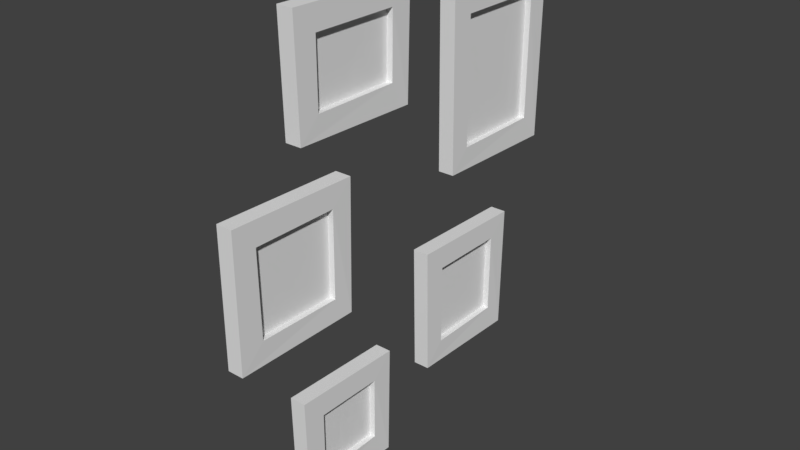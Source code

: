 # Source: small_picture_cluster.blend  (saved by Blender 2.78.0; exported with 4.5.12 LTS)
import bpy
from mathutils import Matrix  # noqa: F401  (used for matrix-valued properties, if any)

bpy.ops.wm.read_factory_settings(use_empty=True)
scene = bpy.context.scene
scene.name = 'Scene'

# ---- collections
col_collection_1 = bpy.data.collections.new('Collection 1'); scene.collection.children.link(col_collection_1)

# ---- world
world_world = bpy.data.worlds.new('World'); scene.world = world_world
world_world.color = (0.05088, 0.05088, 0.05088)
world_world.use_sun_shadow = False
world_world.sun_shadow_jitter_overblur = 0.0
world_world.cycles.sampling_method = 'MANUAL'

# ---- meshes
me_cube_001 = bpy.data.meshes.new('Cube.001')
me_cube_001.from_pydata([(0.07917, -0.4503, -0.148), (0.07917, -0.4503, 0.1947), (0.07917, -0.1153, -0.1469), (0.07917, -0.1098, 0.1892), (0.1212, -0.4503, -0.148), (0.1212, -0.4503, 0.1947), (0.1202, -0.1149, -0.1465), (0.1212, -0.1098, 0.1892), (0.1212, -0.1666, 0.1325), (0.1191, -0.1658, -0.09054), (0.1212, -0.3872, -0.08811), (0.1212, -0.3903, 0.1325), (0.1053, -0.1666, 0.1325), (0.07917, -0.1153, -0.1469), (0.1053, -0.3903, 0.1325), (0.1053, -0.3872, -0.08811), (0.1032, -0.1658, -0.09054), (0.07917, 0.2527, 0.06247), (0.07917, 0.2464, 0.5116), (0.07917, 0.6049, 0.05573), (0.07917, 0.6104, 0.5061), (0.1212, 0.2527, 0.06247), (0.1212, 0.2464, 0.5116), (0.1202, 0.6053, 0.05608), (0.1212, 0.6104, 0.5061), (0.1212, 0.5536, 0.4494), (0.1191, 0.5544, 0.1198), (0.1212, 0.3064, 0.1191), (0.1212, 0.3064, 0.4494), (0.1053, 0.5536, 0.4494), (0.07917, 0.6049, 0.05573), (0.1053, 0.3064, 0.4494), (0.1053, 0.3064, 0.1191), (0.1032, 0.5544, 0.1198), (0.07917, 0.1649, -0.4463), (0.07917, 0.1586, -0.1142), (0.07917, 0.4766, -0.453), (0.07917, 0.482, -0.1197), (0.1212, 0.1649, -0.4463), (0.1212, 0.1586, -0.1142), (0.1202, 0.477, -0.4527), (0.1212, 0.482, -0.1197), (0.1212, 0.4253, -0.1764), (0.1191, 0.4261, -0.389), (0.1212, 0.2186, -0.3897), (0.1212, 0.2186, -0.1764), (0.1053, 0.4253, -0.1764), (0.07917, 0.4766, -0.453), (0.1053, 0.2186, -0.1764), (0.1053, 0.2186, -0.3897), (0.1032, 0.4261, -0.389), (0.07917, -0.2539, 0.3011), (0.07917, -0.2601, 0.5881), (0.07917, 0.08264, 0.2943), (0.07917, 0.08808, 0.5827), (0.1212, -0.2539, 0.3011), (0.1212, -0.2601, 0.5881), (0.1202, 0.08305, 0.2947), (0.1212, 0.08808, 0.5827), (0.1212, 0.03134, 0.5259), (0.1191, 0.03216, 0.3584), (0.1212, -0.2001, 0.3577), (0.1212, -0.2001, 0.5259), (0.1053, 0.03134, 0.5259), (0.07917, 0.08264, 0.2943), (0.1053, -0.2001, 0.5259), (0.1053, -0.2001, 0.3577), (0.1032, 0.03216, 0.3584), (0.07917, -0.2719, -0.5994), (0.07917, -0.2781, -0.3123), (0.07917, 0.0106, -0.6061), (0.07917, 0.01604, -0.3178), (0.1212, -0.2719, -0.5994), (0.1212, -0.2781, -0.3123), (0.1202, 0.01101, -0.6058), (0.1212, 0.01604, -0.3178), (0.1212, -0.0407, -0.3745), (0.1191, -0.03988, -0.542), (0.1212, -0.2181, -0.5427), (0.1212, -0.2181, -0.3745), (0.1053, -0.0407, -0.3745), (0.07917, 0.0106, -0.6061), (0.1053, -0.2181, -0.3745), (0.1053, -0.2181, -0.5427), (0.1032, -0.03988, -0.542), (0.1048, 0.3541, 0.1193), (0.1036, 0.5034, 0.1197), (0.1048, 0.3619, 0.2314), (0.1044, 0.4066, 0.2647), (0.1045, 0.3865, 0.2834), (0.1046, 0.3796, 0.3084), (0.1047, 0.3848, 0.3614), (0.1048, 0.4274, 0.378), (0.1046, 0.4711, 0.3479), (0.1043, 0.4659, 0.2959), (0.1042, 0.4524, 0.272), (0.1039, 0.495, 0.2293), (0.1042, -0.08036, 0.3581), (0.1042, -0.08438, 0.4137), (0.1045, -0.04375, 0.4634), (0.1046, 0.005398, 0.4684), (0.1044, 0.03167, 0.4584), (0.1045, -0.1523, -0.5425), (0.1036, -0.07055, -0.5422), (0.1044, -0.1478, -0.501), (0.1044, -0.1468, -0.4629), (0.1045, -0.1538, -0.478), (0.1045, -0.1558, -0.5051), (0.1046, -0.1613, -0.492), (0.1046, -0.1613, -0.4679), (0.1045, -0.1458, -0.4379), (0.1047, -0.1533, -0.4233), (0.1049, -0.1428, -0.4068), (0.1048, -0.1232, -0.4078), (0.1045, -0.1187, -0.4333), (0.1044, -0.1232, -0.4449), (0.1043, -0.1032, -0.4539), (0.1044, -0.09263, -0.4464), (0.1046, -0.09714, -0.4318), (0.1048, -0.08611, -0.4103), (0.1048, -0.07307, -0.4133), (0.1046, -0.06404, -0.4318), (0.1043, -0.07307, -0.4504), (0.1041, -0.06153, -0.4674), (0.1036, -0.05752, -0.5066), (0.104, -0.07106, -0.4745), (0.1044, -0.1418, -0.5424), (0.1041, -0.1172, -0.5423), (0.104, -0.1097, -0.5423), (0.1039, -0.1006, -0.5423), (0.1038, -0.08861, -0.5422), (0.1037, -0.08008, -0.5422), (0.104, -0.08511, -0.5091), (0.1042, -0.1037, -0.4695), (0.1043, -0.1122, -0.4674), (0.1042, -0.1102, -0.5136), (0.1043, -0.1277, -0.5036), (0.1044, -0.1378, -0.5256)], [], [(11, 10, 15, 14), (2, 3, 7, 6), (5, 4, 10, 11), (4, 5, 1, 0), (13, 6, 4, 0), (7, 3, 1, 5), (4, 6, 9, 10), (7, 5, 11, 8), (6, 7, 8, 9), (16, 12, 14, 15), (9, 8, 12, 16), (10, 9, 16, 15), (8, 11, 14, 12), (28, 27, 32, 31), (19, 20, 24, 23), (22, 21, 27, 28), (21, 22, 18, 17), (30, 23, 21, 17), (24, 20, 18, 22), (21, 23, 26, 27), (24, 22, 28, 25), (23, 24, 25, 26), (33, 29, 31, 32, 85, 87, 88, 89, 90, 91, 92, 93, 94, 95, 96, 86), (26, 25, 29, 33), (27, 26, 33, 86, 85, 32), (25, 28, 31, 29), (45, 44, 49, 48), (36, 37, 41, 40), (39, 38, 44, 45), (38, 39, 35, 34), (47, 40, 38, 34), (41, 37, 35, 39), (38, 40, 43, 44), (41, 39, 45, 42), (40, 41, 42, 43), (50, 46, 48, 49), (43, 42, 46, 50), (44, 43, 50, 49), (42, 45, 48, 46), (62, 61, 66, 65), (53, 54, 58, 57), (56, 55, 61, 62), (55, 56, 52, 51), (64, 57, 55, 51), (58, 54, 52, 56), (55, 57, 60, 61), (58, 56, 62, 59), (57, 58, 59, 60), (67, 101, 100, 99, 98, 97), (60, 59, 63, 101, 67), (61, 60, 67, 97, 66), (59, 62, 65, 63), (79, 78, 83, 82), (70, 71, 75, 74), (73, 72, 78, 79), (72, 73, 69, 68), (81, 74, 72, 68), (75, 71, 69, 73), (72, 74, 77, 78), (75, 73, 79, 76), (74, 75, 76, 77), (84, 80, 82, 83, 102, 104, 105, 106, 107, 108, 109, 110, 111, 112, 113, 114, 115, 116, 117, 118, 119, 120, 121, 122, 123, 124, 125, 103), (77, 76, 80, 84), (78, 77, 84, 103, 131, 130, 129, 128, 127, 126, 102, 83), (76, 79, 82, 80), (86, 96, 95, 94, 93, 92, 91, 90, 89, 88, 87, 85), (97, 98, 66), (66, 98, 99, 100, 63, 65), (100, 101, 63), (103, 125, 124, 123, 122, 121, 120, 119, 118, 117, 116, 115, 114, 113, 112, 111, 110, 109, 108, 107, 106, 105, 104, 102, 126, 137, 136, 127, 128, 135, 134, 133, 129, 130, 132, 131), (131, 132, 130), (129, 133, 134, 135, 128), (127, 136, 137, 126)])
me_cube_001.use_remesh_preserve_volume = False
me_cube_001.use_remesh_preserve_attributes = False
me_cube_001.use_mirror_vertex_groups = False
me_cube_001.update()

# ---- objects
ob_cube = bpy.data.objects.new('Cube', me_cube_001)

# ---- transforms, parenting, visibility, modifiers, constraints
ob_cube.location = (0.0, 0.0, 0.0)
ob_cube.lineart.crease_threshold = 0.0

# ---- collection membership
col_collection_1.objects.link(ob_cube)

# ---- scene / render settings (as saved in the file)
scene.frame_start = 1; scene.frame_end = 250; scene.frame_set(1)
scene.render.engine = 'BLENDER_EEVEE_NEXT'
scene.render.resolution_percentage = 50
scene.render.dither_intensity = 0.0
scene.cycles.use_denoising = False
scene.cycles.samples = 128
scene.cycles.sampling_pattern = 'TABULATED_SOBOL'
scene.cycles.light_sampling_threshold = 0.0
scene.cycles.use_adaptive_sampling = False
scene.cycles.use_light_tree = False
scene.cycles.blur_glossy = 0.0
scene.cycles.sample_clamp_indirect = 0.0
scene.view_settings.view_transform = 'Standard'
bpy.context.view_layer.update()

# ---- added for rendering (the .blend has no active camera and no usable light): camera, sun
cam_auto = bpy.data.cameras.new('AutoCamera')
cam_auto.lens = 50.0
cam_auto.sensor_width = 36.0
cam_auto.clip_end = 1000.0
ob_auto_camera = bpy.data.objects.new('AutoCamera', cam_auto)
scene.collection.objects.link(ob_auto_camera)
ob_auto_camera.location = (1.57851, -1.69397, 1.17367)
ob_auto_camera.rotation_euler = (1.09748, -7.21219e-08, 0.694738)
scene.camera = ob_auto_camera
light_auto_sun = bpy.data.lights.new('AutoSun', 'SUN')
light_auto_sun.energy = 3.0
light_auto_sun.angle = 0.0523599
ob_auto_sun = bpy.data.objects.new('AutoSun', light_auto_sun)
scene.collection.objects.link(ob_auto_sun)
ob_auto_sun.rotation_euler = (0.872665, 0.174533, 0.523599)
bpy.context.view_layer.update()
